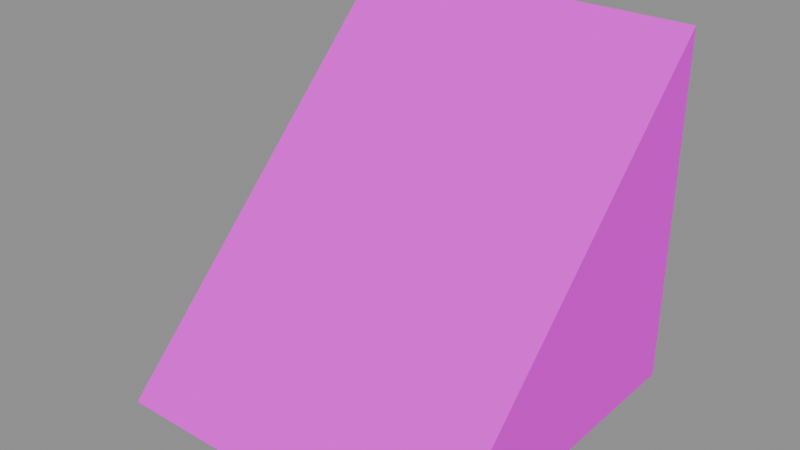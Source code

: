 # Source: ramp.blend  (saved by Blender 5.1.30; exported with 4.5.12 LTS)
import bpy
from mathutils import Matrix  # noqa: F401  (used for matrix-valued properties, if any)

bpy.ops.wm.read_factory_settings(use_empty=True)
scene = bpy.context.scene
scene.name = 'Scene'

# ---- images (referenced by path relative to the original .blend; pixels are not part of the script)
import os
ASSET_DIR = os.environ.get("B2B_ASSET_DIR", "")  # directory of the original .blend (textures are referenced by path, not embedded)
HERE = os.path.dirname(os.path.abspath(__file__))  # packed textures are extracted next to this script under _unpacked/

def load_image(name, relpath, width, height, colorspace="sRGB"):
    """Load a texture the original file referenced (path relative to the .blend, or extracted next to this script)."""
    p = next((c for c in (os.path.join(HERE, relpath), os.path.join(ASSET_DIR, relpath)) if relpath and os.path.exists(c)), "")
    if p:
        img = bpy.data.images.load(p, check_existing=True)
        img.name = name
    else:  # same state as the original file: an image datablock whose file is absent (Cycles renders it pink)
        img = bpy.data.images.new(name, width, height)
        img.source = "FILE"
        img.filepath = "//" + (relpath or name)
    img.colorspace_settings.name = colorspace
    return img
img_aap_color_palette_png = load_image('aap color palette.png', 'aap color palette.png', 1024, 1024, 'sRGB')

# ---- materials (node trees are filled in below, after node groups)
mat_material = bpy.data.materials.new('Material')
mat_material.diffuse_color = (0.001518, 0.2542, 0.6376, 1.0)
mat_material.roughness = 1.0
mat_material.specular_intensity = 0.0

# ---- material node trees
mat_material.use_nodes = True; mat_material.node_tree.nodes.clear()
_N = mat_material.node_tree.nodes; _L = mat_material.node_tree.links
n0 = _N.new('ShaderNodeBsdfPrincipled'); n0.name = 'Principled BSDF'; n0.location = (-200, 100)
n0.inputs[2].default_value = 1.0
n0.inputs[13].default_value = 0.0
n0.inputs[27].default_value = (0.0, 0.0, 0.0, 1.0)
n0.inputs[28].default_value = 1.0
n1 = _N.new('ShaderNodeOutputMaterial'); n1.name = 'Material Output'; n1.location = (200, 100)
n2 = _N.new('ShaderNodeNormalMap'); n2.name = 'Normal Map'; n2.location = (-600, -600)
n2.label = 'Normal/Map'
n2.inputs[0].default_value = 0.0
n3 = _N.new('ShaderNodeTexImage'); n3.name = 'Image Texture'; n3.location = (-600, 300)
n3.image = img_aap_color_palette_png
_L.new(n0.outputs[0], n1.inputs[0])
_L.new(n2.outputs[0], n0.inputs[5])
_L.new(n3.outputs[0], n0.inputs[0])
n1.is_active_output = True

# ---- meshes
me_cube_001 = bpy.data.meshes.new('Cube.001')
me_cube_001.from_pydata([(-1.0, -1.0, 0.0), (-1.0, 1.0, 0.0), (-1.0, 1.0, 2.0), (1.0, -1.0, 0.0), (1.0, 1.0, 0.0), (1.0, 1.0, 2.0)], [], [(0, 2, 1), (1, 2, 5, 4), (4, 5, 3), (3, 5, 2, 0), (1, 4, 3, 0)])
me_cube_001.polygons.foreach_set('use_smooth', [True] * 5)
_k = set([(0, 1), (0, 2), (0, 3), (1, 2), (1, 4), (2, 5), (3, 4), (3, 5), (4, 5)])
me_cube_001.attributes.new('sharp_edge', 'BOOLEAN', 'EDGE').data.foreach_set('value', [ (min(e.vertices), max(e.vertices)) in _k for e in me_cube_001.edges])
_uv = me_cube_001.uv_layers.new(name='UVMap')
_uv.uv.foreach_set('vector', [0.08955, 0.1978, 0.08955, 0.1978, 0.08955, 0.1978, 0.08955, 0.1978, 0.08955, 0.1978, 0.08955, 0.1978, 0.08955, 0.1978, 0.08955, 0.1978, 0.08955, 0.1978, 0.08955, 0.1978, 0.08955, 0.1978, 0.08955, 0.1978, 0.08955, 0.1978, 0.08955, 0.1978, 0.08955, 0.1978, 0.08955, 0.1978, 0.08955, 0.1978, 0.08955, 0.1978])
me_cube_001.materials.append(mat_material)
me_cube_001.update()
me_cube_001.normals_split_custom_set([tuple(v) for v in zip(*[iter([-1.0, 0.0, 0.0, -1.0, 0.0, 0.0, -1.0, 0.0, 0.0, 0.0, 1.0, 0.0, 0.0, 1.0, 0.0, 0.0, 1.0, 0.0, 0.0, 1.0, 0.0, 1.0, 0.0, 0.0, 1.0, 0.0, 0.0, 1.0, 0.0, 0.0, 0.0, -0.7071, 0.7071, 0.0, -0.7071, 0.7071, 0.0, -0.7071, 0.7071, 0.0, -0.7071, 0.7071, 0.0, 0.0, -1.0, 0.0, 0.0, -1.0, 0.0, 0.0, -1.0, 0.0, 0.0, -1.0])] * 3)])

# ---- objects
ob_ramp = bpy.data.objects.new('Ramp', me_cube_001)
ob_ramp_1 = bpy.data.objects.new('ramp', None)

# ---- transforms, parenting, visibility, modifiers, constraints
ob_ramp.parent = ob_ramp_1
ob_ramp.location = (0.0, -1.788e-07, 1.629e-07)
ob_ramp.rotation_euler = (-1.629e-07, 0.0, 0.0)
ob_ramp.color = (0.8, 0.8, 0.8, 1.0)
ob_ramp_1.location = (0.0, 0.0, 0.0)
ob_ramp_1.empty_display_size = 0.5

# ---- collection membership
scene.collection.objects.link(ob_ramp)
scene.collection.objects.link(ob_ramp_1)

# ---- scene / render settings (as saved in the file)
scene.frame_start = 1; scene.frame_end = 250; scene.frame_set(1)
scene.render.engine = 'BLENDER_EEVEE_NEXT'
scene.render.fps = 30
scene.render.bake_bias = 0.0
scene.render.bake_samples = 0
scene.cycles.sampling_pattern = 'TABULATED_SOBOL'
scene.eevee.use_volume_custom_range = False
bpy.context.view_layer.update()

# ---- added for rendering (the .blend has no active camera and no usable light): camera, sun + grey world if the file has none
cam_auto = bpy.data.cameras.new('AutoCamera')
cam_auto.lens = 50.0
cam_auto.sensor_width = 36.0
cam_auto.clip_end = 1000.0
ob_auto_camera = bpy.data.objects.new('AutoCamera', cam_auto)
scene.collection.objects.link(ob_auto_camera)
ob_auto_camera.location = (3.20507, -3.84609, 3.56406)
ob_auto_camera.rotation_euler = (1.09748, -7.21219e-08, 0.694738)
scene.camera = ob_auto_camera
light_auto_sun = bpy.data.lights.new('AutoSun', 'SUN')
light_auto_sun.energy = 3.0
light_auto_sun.angle = 0.0523599
ob_auto_sun = bpy.data.objects.new('AutoSun', light_auto_sun)
scene.collection.objects.link(ob_auto_sun)
ob_auto_sun.rotation_euler = (0.872665, 0.174533, 0.523599)
if scene.world is None:
    world_auto = bpy.data.worlds.new('AutoWorld')
    world_auto.color = (0.3, 0.3, 0.3)
    scene.world = world_auto
bpy.context.view_layer.update()
